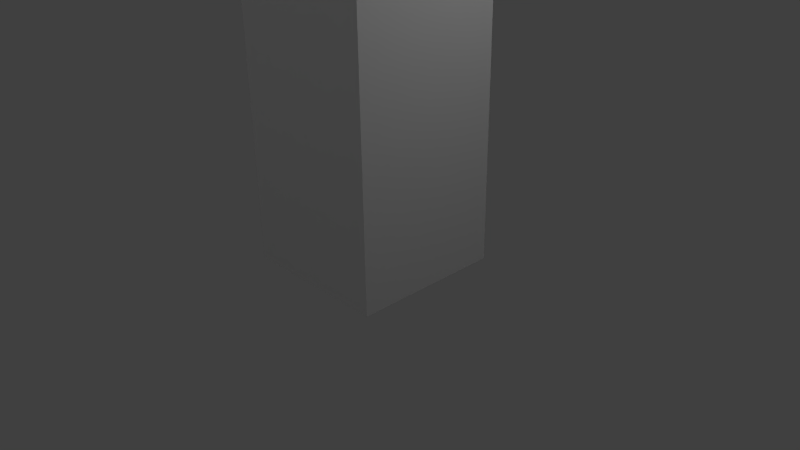 # Source: signup.blend  (saved by Blender 2.74.0; exported with 4.5.12 LTS)
import bpy
from mathutils import Matrix  # noqa: F401  (used for matrix-valued properties, if any)

bpy.ops.wm.read_factory_settings(use_empty=True)
scene = bpy.context.scene
scene.name = 'Scene'

# ---- collections
col_collection_1 = bpy.data.collections.new('Collection 1'); scene.collection.children.link(col_collection_1)

# ---- materials (node trees are filled in below, after node groups)
mat_material_001 = bpy.data.materials.new('Material.001')
mat_material_001.alpha_threshold = 0.0
mat_material_001.use_transparent_shadow = False
mat_material_001.roughness = 0.5

# ---- material node trees

# ---- world
world_world = bpy.data.worlds.new('World'); scene.world = world_world
world_world.color = (0.05088, 0.05088, 0.05088)
world_world.use_sun_shadow = False
world_world.sun_shadow_jitter_overblur = 0.0
world_world.cycles.sampling_method = 'MANUAL'
world_world.cycles.sample_map_resolution = 256

# ---- cameras
cam_camera = bpy.data.cameras.new('Camera')
cam_camera.clip_end = 100.0
cam_camera.lens = 35.0
cam_camera.sensor_width = 32.0
cam_camera.sensor_height = 18.0
cam_camera.ortho_scale = 7.314
cam_camera.dof.focus_distance = 0.0
cam_camera.dof.aperture_fstop = 128.0

# ---- lights
light_lamp_004 = bpy.data.lights.new('Lamp.004', 'POINT')
light_lamp_004.transmission_factor = 0.0
light_lamp_004.cutoff_distance = 30.0
light_lamp_004.energy = 100.0
light_lamp_004.shadow_buffer_clip_start = 1.001
light_lamp_004.shadow_soft_size = 0.1
light_lamp_004.shadow_maximum_resolution = 0.006
light_lamp_004.use_absolute_resolution = True
light_lamp_004.cycles.use_multiple_importance_sampling = False
light_lamp_003 = bpy.data.lights.new('Lamp.003', 'POINT')
light_lamp_003.transmission_factor = 0.0
light_lamp_003.cutoff_distance = 30.0
light_lamp_003.energy = 100.0
light_lamp_003.shadow_buffer_clip_start = 1.001
light_lamp_003.shadow_soft_size = 0.1
light_lamp_003.shadow_maximum_resolution = 0.006
light_lamp_003.use_absolute_resolution = True
light_lamp_003.cycles.use_multiple_importance_sampling = False
light_lamp_002 = bpy.data.lights.new('Lamp.002', 'POINT')
light_lamp_002.transmission_factor = 0.0
light_lamp_002.cutoff_distance = 30.0
light_lamp_002.energy = 100.0
light_lamp_002.shadow_buffer_clip_start = 1.001
light_lamp_002.shadow_soft_size = 0.1
light_lamp_002.shadow_maximum_resolution = 0.006
light_lamp_002.use_absolute_resolution = True
light_lamp_002.cycles.use_multiple_importance_sampling = False
light_lamp_001 = bpy.data.lights.new('Lamp.001', 'POINT')
light_lamp_001.transmission_factor = 0.0
light_lamp_001.cutoff_distance = 30.0
light_lamp_001.energy = 100.0
light_lamp_001.shadow_buffer_clip_start = 1.001
light_lamp_001.shadow_soft_size = 0.1
light_lamp_001.shadow_maximum_resolution = 0.006
light_lamp_001.use_absolute_resolution = True
light_lamp_001.cycles.use_multiple_importance_sampling = False
light_lamp = bpy.data.lights.new('Lamp', 'POINT')
light_lamp.transmission_factor = 0.0
light_lamp.cutoff_distance = 30.0
light_lamp.energy = 100.0
light_lamp.shadow_buffer_clip_start = 1.001
light_lamp.shadow_soft_size = 0.1
light_lamp.shadow_maximum_resolution = 0.006
light_lamp.use_absolute_resolution = True
light_lamp.cycles.use_multiple_importance_sampling = False

# ---- meshes
me_circle = bpy.data.meshes.new('Circle')
me_circle.from_pydata([(-1.0, -1.0, 1.948), (-1.0, 1.0, -0.05178), (-1.0, 1.0, 1.948), (1.0, -1.0, -0.05178), (1.0, -1.0, 1.948), (1.0, 1.0, -0.05178), (1.0, 1.0, 1.948), (-1.0, -1.0, -0.05178), (1.0, 1.0, 6.717), (-1.0, -1.0, 6.717), (-1.0, 1.0, 6.717), (1.0, -1.0, 6.717), (-2.008, -5.428, 6.717), (-2.008, 5.428, 6.717), (2.008, -5.428, 6.717), (2.008, 5.428, 6.717), (-2.008, -5.428, 12.58), (2.008, -5.428, 12.58), (-2.008, 5.428, 12.58), (2.008, 5.428, 12.58)], [], [(2, 6, 5, 1), (6, 4, 3, 5), (0, 2, 1, 7), (4, 0, 7, 3), (7, 1, 5, 3), (6, 8, 11, 4), (0, 4, 11, 9), (8, 10, 13, 15), (9, 11, 14, 12), (6, 2, 10, 8), (0, 9, 10, 2), (15, 19, 17, 14), (13, 12, 16, 18), (11, 8, 15, 14), (10, 9, 12, 13), (17, 19, 18, 16), (12, 14, 17, 16), (15, 13, 18, 19)])
_uv = me_circle.uv_layers.new(name='UVMap')
_uv.uv.foreach_set('vector', [0.6089, 0.7294, 0.5077, 0.7294, 0.5077, 0.6159, 0.6089, 0.6159, 0.8113, 0.7294, 0.7101, 0.7294, 0.7101, 0.6159, 0.8113, 0.6159, 0.4064, 0.8865, 0.5077, 0.8865, 0.5077, 1.0, 0.4064, 1.0, 0.6089, 0.8865, 0.7101, 0.8865, 0.7101, 1.0, 0.6089, 1.0, 0.9126, 0.7294, 0.8113, 0.7294, 0.8113, 0.6159, 0.9126, 0.6159, 0.8113, 0.7294, 0.8113, 1.0, 0.7101, 1.0, 0.7101, 0.7294, 0.7101, 0.8865, 0.6089, 0.8865, 0.6089, 0.6159, 0.7101, 0.6159, 0.7458, 0.2512, 0.6446, 0.2512, 0.5936, 0.0, 0.7968, 5.411e-08, 0.6446, 0.3647, 0.7458, 0.3647, 0.7968, 0.6159, 0.5936, 0.6159, 0.5077, 0.7294, 0.6089, 0.7294, 0.6089, 1.0, 0.5077, 1.0, 0.4064, 0.8865, 0.4064, 0.6159, 0.5077, 0.6159, 0.5077, 0.8865, 0.2968, 0.6159, 1.448e-07, 0.6159, 0.0, 8.117e-08, 0.2968, 0.0, 0.5936, 0.0, 0.5936, 0.6159, 0.2968, 0.6159, 0.2968, 2.706e-08, 0.7458, 0.3647, 0.7458, 0.2512, 0.7968, 5.411e-08, 0.7968, 0.6159, 0.6446, 0.2512, 0.6446, 0.3647, 0.5936, 0.6159, 0.5936, 0.0, 1.0, 5.411e-08, 1.0, 0.6159, 0.7968, 0.6159, 0.7968, 0.0, 0.4064, 0.9486, 0.2032, 0.9486, 0.2032, 0.6159, 0.4064, 0.6159, 0.2032, 0.9486, 0.0, 0.9486, 1.207e-08, 0.6159, 0.2032, 0.6159])
me_circle.materials.append(mat_material_001)
me_circle.use_remesh_preserve_volume = False
me_circle.use_remesh_preserve_attributes = False
me_circle.use_mirror_vertex_groups = False
me_circle.update()

# ---- objects
ob_lamp_004 = bpy.data.objects.new('Lamp.004', light_lamp_004)
ob_lamp_003 = bpy.data.objects.new('Lamp.003', light_lamp_003)
ob_lamp_002 = bpy.data.objects.new('Lamp.002', light_lamp_002)
ob_lamp_001 = bpy.data.objects.new('Lamp.001', light_lamp_001)
ob_circle = bpy.data.objects.new('Circle', me_circle)
ob_lamp = bpy.data.objects.new('Lamp', light_lamp)
ob_camera = bpy.data.objects.new('Camera', cam_camera)

# ---- transforms, parenting, visibility, modifiers, constraints
ob_lamp_004.location = (0.05356, 13.53, 8.655)
ob_lamp_004.rotation_euler = (0.6503, 0.05522, 1.866)
ob_lamp_004.lock_rotations_4d = False
ob_lamp_004.empty_display_type = 'ARROWS'
ob_lamp_004.color = (0.0, 0.0, 0.0, 0.0)
ob_lamp_004.lineart.crease_threshold = 0.0
ob_lamp_003.location = (-1.001, -5.711, 16.49)
ob_lamp_003.rotation_euler = (0.6503, 0.05522, 1.866)
ob_lamp_003.lock_rotations_4d = False
ob_lamp_003.empty_display_type = 'ARROWS'
ob_lamp_003.color = (0.0, 0.0, 0.0, 0.0)
ob_lamp_003.lineart.crease_threshold = 0.0
ob_lamp_002.location = (0.1661, -10.01, 8.393)
ob_lamp_002.rotation_euler = (0.6503, 0.05522, 1.866)
ob_lamp_002.lock_rotations_4d = False
ob_lamp_002.empty_display_type = 'ARROWS'
ob_lamp_002.color = (0.0, 0.0, 0.0, 0.0)
ob_lamp_002.lineart.crease_threshold = 0.0
ob_lamp_001.location = (-5.202, 3.496, 8.442)
ob_lamp_001.rotation_euler = (0.6503, 0.05522, 1.866)
ob_lamp_001.lock_rotations_4d = False
ob_lamp_001.empty_display_type = 'ARROWS'
ob_lamp_001.color = (0.0, 0.0, 0.0, 0.0)
ob_lamp_001.lineart.crease_threshold = 0.0
ob_circle.location = (0.0, 0.0, 0.0)
ob_circle.lineart.crease_threshold = 0.0
ob_lamp.location = (4.076, 1.005, 5.904)
ob_lamp.rotation_euler = (0.6503, 0.05522, 1.866)
ob_lamp.lock_rotations_4d = False
ob_lamp.empty_display_type = 'ARROWS'
ob_lamp.color = (0.0, 0.0, 0.0, 0.0)
ob_lamp.lineart.crease_threshold = 0.0
ob_camera.location = (7.481, -6.508, 5.344)
ob_camera.rotation_euler = (1.109, 0.01082, 0.8149)
ob_camera.lock_rotations_4d = False
ob_camera.empty_display_type = 'ARROWS'
ob_camera.color = (0.0, 0.0, 0.0, 0.0)
ob_camera.display_type = 'WIRE'
ob_camera.lineart.crease_threshold = 0.0

# ---- collection membership
col_collection_1.objects.link(ob_lamp_004)
col_collection_1.objects.link(ob_lamp_003)
col_collection_1.objects.link(ob_lamp_002)
col_collection_1.objects.link(ob_lamp_001)
col_collection_1.objects.link(ob_circle)
col_collection_1.objects.link(ob_lamp)
col_collection_1.objects.link(ob_camera)

# ---- scene / render settings (as saved in the file)
scene.camera = ob_camera
scene.frame_start = 1; scene.frame_end = 250; scene.frame_set(1)
scene.render.engine = 'BLENDER_EEVEE_NEXT'
scene.render.resolution_percentage = 50
scene.render.dither_intensity = 0.0
scene.cycles.use_denoising = False
scene.cycles.samples = 10
scene.cycles.sampling_pattern = 'TABULATED_SOBOL'
scene.cycles.light_sampling_threshold = 0.0
scene.cycles.use_adaptive_sampling = False
scene.cycles.use_light_tree = False
scene.cycles.blur_glossy = 0.0
scene.cycles.pixel_filter_type = 'GAUSSIAN'
scene.cycles.sample_clamp_indirect = 0.0
scene.view_settings.view_transform = 'Standard'
bpy.context.view_layer.update()
